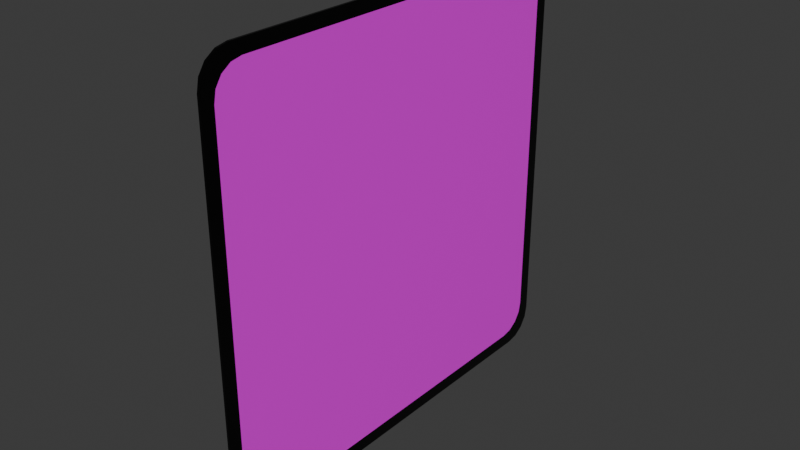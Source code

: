 # Source: Card.blend  (saved by Blender 4.0.36; exported with 4.5.12 LTS)
import bpy
from mathutils import Matrix  # noqa: F401  (used for matrix-valued properties, if any)

bpy.ops.wm.read_factory_settings(use_empty=True)
scene = bpy.context.scene
scene.name = 'Scene'

# ---- collections
col_collection = bpy.data.collections.new('Collection'); scene.collection.children.link(col_collection)

# ---- images (referenced by path relative to the original .blend; pixels are not part of the script)
import os
ASSET_DIR = os.environ.get("B2B_ASSET_DIR", "")  # directory of the original .blend (textures are referenced by path, not embedded)
HERE = os.path.dirname(os.path.abspath(__file__))  # packed textures are extracted next to this script under _unpacked/

def load_image(name, relpath, width, height, colorspace="sRGB"):
    """Load a texture the original file referenced (path relative to the .blend, or extracted next to this script)."""
    p = next((c for c in (os.path.join(HERE, relpath), os.path.join(ASSET_DIR, relpath)) if relpath and os.path.exists(c)), "")
    if p:
        img = bpy.data.images.load(p, check_existing=True)
        img.name = name
    else:  # same state as the original file: an image datablock whose file is absent (Cycles renders it pink)
        img = bpy.data.images.new(name, width, height)
        img.source = "FILE"
        img.filepath = "//" + (relpath or name)
    img.colorspace_settings.name = colorspace
    return img
img_temp_cardback_png = load_image('TEMP_CardBack.png', 'TEMP_CardBack.png', 1024, 1024, 'sRGB')

# ---- materials (node trees are filled in below, after node groups)
mat_edges = bpy.data.materials.new('Edges')
mat_edges.alpha_threshold = 0.0
mat_edges.use_transparent_shadow = False
mat_edges.roughness = 0.5
mat_edges.line_color = (0.0, 0.0, 0.0, 1.0)
mat_back = bpy.data.materials.new('Back')
mat_back.use_transparent_shadow = False
mat_face = bpy.data.materials.new('Face')
mat_face.use_transparent_shadow = False

# ---- material node trees
mat_edges.use_nodes = True; mat_edges.node_tree.nodes.clear()
_N = mat_edges.node_tree.nodes; _L = mat_edges.node_tree.links
n0 = _N.new('ShaderNodeOutputMaterial'); n0.name = 'Material Output'; n0.location = (300, 300)
n1 = _N.new('ShaderNodeBsdfPrincipled'); n1.name = 'Principled BSDF'; n1.location = (10, 300)
n1.inputs[0].default_value = (0.0, 0.0, 0.0, 1.0)
n1.inputs[2].default_value = 0.0
n1.inputs[3].default_value = 1.45
_L.new(n1.outputs[0], n0.inputs[0])
n0.is_active_output = True
mat_back.use_nodes = True; mat_back.node_tree.nodes.clear()
_N = mat_back.node_tree.nodes; _L = mat_back.node_tree.links
n0 = _N.new('ShaderNodeBsdfPrincipled'); n0.name = 'Principled BSDF'; n0.location = (10, 300)
n0.inputs[2].default_value = 0.0
n0.inputs[3].default_value = 1.45
n1 = _N.new('ShaderNodeOutputMaterial'); n1.name = 'Material Output'; n1.location = (300, 300)
n2 = _N.new('ShaderNodeTexImage'); n2.name = 'Image Texture'; n2.location = (-280, 280)
n2.image = img_temp_cardback_png
_L.new(n0.outputs[0], n1.inputs[0])
_L.new(n2.outputs[0], n0.inputs[0])
n1.is_active_output = True
mat_face.use_nodes = True; mat_face.node_tree.nodes.clear()
_N = mat_face.node_tree.nodes; _L = mat_face.node_tree.links
n0 = _N.new('ShaderNodeBsdfPrincipled'); n0.name = 'Principled BSDF'; n0.location = (10, 300)
n0.inputs[2].default_value = 0.0
n0.inputs[3].default_value = 1.45
n1 = _N.new('ShaderNodeOutputMaterial'); n1.name = 'Material Output'; n1.location = (300, 300)
n2 = _N.new('ShaderNodeTexImage'); n2.name = 'Image Texture'; n2.location = (-280, 280)
_L.new(n0.outputs[0], n1.inputs[0])
_L.new(n2.outputs[0], n0.inputs[0])
n1.is_active_output = True

# ---- world
world_world = bpy.data.worlds.new('World'); scene.world = world_world
world_world.use_nodes = True; world_world.node_tree.nodes.clear()
_N = world_world.node_tree.nodes; _L = world_world.node_tree.links
n0 = _N.new('ShaderNodeOutputWorld'); n0.name = 'World Output'; n0.location = (300, 300)
n1 = _N.new('ShaderNodeBackground'); n1.name = 'Background'; n1.location = (10, 300)
n1.inputs[0].default_value = (0.05088, 0.05088, 0.05088, 1.0)
_L.new(n1.outputs[0], n0.inputs[0])
n0.is_active_output = True
world_world.color = (0.05088, 0.05088, 0.05088)
world_world.use_sun_shadow = False
world_world.sun_shadow_jitter_overblur = 0.0

# ---- meshes
me_cube = bpy.data.meshes.new('Cube')
me_cube.from_pydata([(0.0025, 0.5, 0.4289), (0.0025, 0.4289, 0.5), (0.0025, 0.4946, 0.4561), (0.0025, 0.4792, 0.4792), (0.0025, 0.4561, 0.4946), (0.0025, 0.4289, -0.5), (0.0025, 0.5, -0.4289), (0.0025, 0.4561, -0.4946), (0.0025, 0.4792, -0.4792), (0.0025, 0.4946, -0.4561), (0.0025, -0.4289, 0.5), (0.0025, -0.5, 0.4289), (0.0025, -0.4561, 0.4946), (0.0025, -0.4792, 0.4792), (0.0025, -0.4946, 0.4561), (0.0025, -0.5, -0.4289), (0.0025, -0.4289, -0.5), (0.0025, -0.4946, -0.4561), (0.0025, -0.4792, -0.4792), (0.0025, -0.4561, -0.4946), (-0.0025, 0.4289, 0.5), (-0.0025, 0.5, 0.4289), (-0.0025, 0.4561, 0.4946), (-0.0025, 0.4792, 0.4792), (-0.0025, 0.4946, 0.4561), (-0.0025, 0.5, -0.4289), (-0.0025, 0.4289, -0.5), (-0.0025, 0.4946, -0.4561), (-0.0025, 0.4792, -0.4792), (-0.0025, 0.4561, -0.4946), (-0.0025, -0.5, 0.4289), (-0.0025, -0.4289, 0.5), (-0.0025, -0.4946, 0.4561), (-0.0025, -0.4792, 0.4792), (-0.0025, -0.4561, 0.4946), (-0.0025, -0.4289, -0.5), (-0.0025, -0.5, -0.4289), (-0.0025, -0.4561, -0.4946), (-0.0025, -0.4792, -0.4792), (-0.0025, -0.4946, -0.4561), (0.0025, 0.4288, -0.465), (0.0025, 0.4032, -0.4701), (0.0025, 0.4505, -0.4505), (0.0025, 0.465, -0.4288), (0.0025, 0.4701, -0.4032), (0.0025, -0.4288, 0.465), (0.0025, -0.4032, 0.4701), (0.0025, -0.4505, 0.4505), (0.0025, -0.465, 0.4288), (0.0025, -0.4701, 0.4032), (0.0025, -0.4032, -0.4701), (0.0025, -0.4288, -0.465), (0.0025, -0.4505, -0.4505), (0.0025, -0.465, -0.4288), (0.0025, -0.4701, -0.4032), (0.0025, 0.4032, 0.4701), (0.0025, 0.4288, 0.465), (0.0025, 0.4505, 0.4505), (0.0025, 0.465, 0.4288), (0.0025, 0.4701, 0.4032), (0.0025, 0.4288, -0.465), (0.0025, 0.4032, -0.4701), (0.0025, 0.4505, -0.4505), (0.0025, 0.465, -0.4288), (0.0025, 0.4701, -0.4032), (0.0025, -0.4288, 0.465), (0.0025, -0.4032, 0.4701), (0.0025, -0.4505, 0.4505), (0.0025, -0.465, 0.4288), (0.0025, -0.4701, 0.4032), (0.0025, -0.4032, -0.4701), (0.0025, -0.4288, -0.465), (0.0025, -0.4505, -0.4505), (0.0025, -0.465, -0.4288), (0.0025, -0.4701, -0.4032), (0.0025, 0.4032, 0.4701), (0.0025, 0.4288, 0.465), (0.0025, 0.4505, 0.4505), (0.0025, 0.465, 0.4288), (0.0025, 0.4701, 0.4032)], [], [(26, 5, 16, 35), (35, 37, 38, 39, 36, 30, 32, 33, 34, 31, 20, 22, 23, 24, 21, 25, 27, 28, 29, 26), (15, 11, 30, 36), (1, 20, 31, 10), (16, 5, 41, 50), (5, 26, 29, 7), (7, 29, 28, 8), (8, 28, 27, 9), (9, 27, 25, 6), (10, 31, 34, 12), (12, 34, 33, 13), (13, 33, 32, 14), (14, 32, 30, 11), (35, 16, 19, 37), (37, 19, 18, 38), (38, 18, 17, 39), (39, 17, 15, 36), (20, 1, 4, 22), (22, 4, 3, 23), (23, 3, 2, 24), (24, 2, 0, 21), (25, 21, 0, 6), (40, 42, 62, 60), (12, 13, 47, 45), (2, 3, 57, 58), (9, 6, 44, 43), (1, 10, 46, 55), (7, 8, 42, 40), (4, 1, 55, 56), (11, 15, 54, 49), (17, 18, 52, 53), (13, 14, 48, 47), (0, 2, 58, 59), (10, 12, 45, 46), (19, 16, 50, 51), (3, 4, 56, 57), (8, 9, 43, 42), (5, 7, 40, 41), (15, 17, 53, 54), (14, 11, 49, 48), (6, 0, 59, 44), (18, 19, 51, 52), (61, 60, 62, 63, 64, 79, 78, 77, 76, 75, 66, 65, 67, 68, 69, 74, 73, 72, 71, 70), (44, 59, 79, 64), (52, 51, 71, 72), (42, 43, 63, 62), (50, 41, 61, 70), (53, 52, 72, 73), (43, 44, 64, 63), (55, 46, 66, 75), (54, 53, 73, 74), (46, 45, 65, 66), (49, 54, 74, 69), (56, 55, 75, 76), (45, 47, 67, 65), (57, 56, 76, 77), (47, 48, 68, 67), (58, 57, 77, 78), (48, 49, 69, 68), (41, 40, 60, 61), (59, 58, 78, 79), (51, 50, 70, 71)])
me_cube.polygons.foreach_set('material_index', [0, 1, 0, 0, 0, 0, 0, 0, 0, 0, 0, 0, 0, 0, 0, 0, 0, 0, 0, 0, 0, 0, 0, 0, 0, 0, 0, 0, 0, 0, 0, 0, 0, 0, 0, 0, 0, 0, 0, 0, 0, 0, 2, 0, 0, 0, 0, 0, 0, 0, 0, 0, 0, 0, 0, 0, 0, 0, 0, 0, 0, 0])
_uv = me_cube.uv_layers.new(name='UVMap')
_uv.uv.foreach_set('vector', [0.125, 0.5178, 0.375, 0.5178, 0.375, 0.7322, 0.125, 0.7322, 0.9289, -5.536e-08, 0.9561, 0.005415, 0.9792, 0.02084, 0.9946, 0.04391, 1.0, 0.07114, 1.0, 0.9289, 0.9946, 0.9561, 0.9792, 0.9792, 0.9561, 0.9946, 0.9289, 1.0, 0.07114, 1.0, 0.04391, 0.9946, 0.02084, 0.9792, 0.005415, 0.9561, -4.24e-09, 0.9289, -5.536e-08, 0.07114, 0.005415, 0.04391, 0.02084, 0.02084, 0.04391, 0.005415, 0.07114, -4.24e-09, 0.3928, 0.75, 0.6072, 0.75, 0.6072, 1.0, 0.3928, 1.0, 0.625, 0.5178, 0.875, 0.5178, 0.875, 0.7322, 0.625, 0.7322, 0.375, 0.7322, 0.375, 0.5178, 0.375, 0.5178, 0.375, 0.7322, 0.375, 0.5178, 0.125, 0.5178, 0.125, 0.511, 0.375, 0.511, 0.375, 0.511, 0.125, 0.511, 0.125, 0.5, 0.375, 0.5, 0.375, 0.5, 0.375, 0.25, 0.386, 0.25, 0.386, 0.5, 0.386, 0.5, 0.386, 0.25, 0.3928, 0.25, 0.3928, 0.5, 0.625, 0.7322, 0.875, 0.7322, 0.875, 0.739, 0.625, 0.739, 0.625, 0.739, 0.875, 0.739, 0.875, 0.75, 0.625, 0.75, 0.625, 0.75, 0.625, 1.0, 0.614, 1.0, 0.614, 0.75, 0.614, 0.75, 0.614, 1.0, 0.6072, 1.0, 0.6072, 0.75, 0.125, 0.7322, 0.375, 0.7322, 0.375, 0.739, 0.125, 0.739, 0.125, 0.739, 0.375, 0.739, 0.375, 0.75, 0.125, 0.75, 0.375, 1.0, 0.375, 0.75, 0.386, 0.75, 0.386, 1.0, 0.386, 1.0, 0.386, 0.75, 0.3928, 0.75, 0.3928, 1.0, 0.875, 0.5178, 0.625, 0.5178, 0.625, 0.511, 0.875, 0.511, 0.875, 0.511, 0.625, 0.511, 0.625, 0.5, 0.875, 0.5, 0.625, 0.25, 0.625, 0.5, 0.614, 0.5, 0.614, 0.25, 0.614, 0.25, 0.614, 0.5, 0.6072, 0.5, 0.6072, 0.25, 0.3928, 0.25, 0.6072, 0.25, 0.6072, 0.5, 0.3928, 0.5, 0.375, 0.511, 0.375, 0.5, 0.375, 0.5, 0.375, 0.511, 0.625, 0.739, 0.625, 0.75, 0.625, 0.75, 0.625, 0.739, 0.614, 0.5, 0.625, 0.5, 0.625, 0.5, 0.614, 0.5, 0.386, 0.5, 0.3928, 0.5, 0.3928, 0.5, 0.386, 0.5, 0.625, 0.5178, 0.625, 0.7322, 0.625, 0.7322, 0.625, 0.5178, 0.375, 0.511, 0.375, 0.5, 0.375, 0.5, 0.375, 0.511, 0.625, 0.511, 0.625, 0.5178, 0.625, 0.5178, 0.625, 0.511, 0.6072, 0.75, 0.3928, 0.75, 0.3928, 0.75, 0.6072, 0.75, 0.386, 0.75, 0.375, 0.75, 0.375, 0.75, 0.386, 0.75, 0.625, 0.75, 0.614, 0.75, 0.614, 0.75, 0.625, 0.75, 0.6072, 0.5, 0.614, 0.5, 0.614, 0.5, 0.6072, 0.5, 0.625, 0.7322, 0.625, 0.739, 0.625, 0.739, 0.625, 0.7322, 0.375, 0.739, 0.375, 0.7322, 0.375, 0.7322, 0.375, 0.739, 0.625, 0.5, 0.625, 0.511, 0.625, 0.511, 0.625, 0.5, 0.375, 0.5, 0.386, 0.5, 0.386, 0.5, 0.375, 0.5, 0.375, 0.5178, 0.375, 0.511, 0.375, 0.511, 0.375, 0.5178, 0.3928, 0.75, 0.386, 0.75, 0.386, 0.75, 0.3928, 0.75, 0.614, 0.75, 0.6072, 0.75, 0.6072, 0.75, 0.614, 0.75, 0.3928, 0.5, 0.6072, 0.5, 0.6072, 0.5, 0.3928, 0.5, 0.375, 0.75, 0.375, 0.739, 0.375, 0.739, 0.375, 0.75, 0.9255, 0.003875, 0.9526, 0.009248, 0.9755, 0.02455, 0.9908, 0.04745, 0.9961, 0.07446, 0.9961, 0.9255, 0.9908, 0.9526, 0.9755, 0.9755, 0.9526, 0.9908, 0.9255, 0.9961, 0.07446, 0.9961, 0.04745, 0.9908, 0.02455, 0.9755, 0.009248, 0.9526, 0.003875, 0.9255, 0.003875, 0.07446, 0.009248, 0.04745, 0.02455, 0.02455, 0.04745, 0.009248, 0.07446, 0.003875, 0.3928, 0.5, 0.6072, 0.5, 0.6072, 0.5, 0.3928, 0.5, 0.375, 0.75, 0.375, 0.739, 0.375, 0.739, 0.375, 0.75, 0.375, 0.5, 0.386, 0.5, 0.386, 0.5, 0.375, 0.5, 0.375, 0.7322, 0.375, 0.5178, 0.375, 0.5178, 0.375, 0.7322, 0.386, 0.75, 0.375, 0.75, 0.375, 0.75, 0.386, 0.75, 0.386, 0.5, 0.3928, 0.5, 0.3928, 0.5, 0.386, 0.5, 0.625, 0.5178, 0.625, 0.7322, 0.625, 0.7322, 0.625, 0.5178, 0.3928, 0.75, 0.386, 0.75, 0.386, 0.75, 0.3928, 0.75, 0.625, 0.7322, 0.625, 0.739, 0.625, 0.739, 0.625, 0.7322, 0.6072, 0.75, 0.3928, 0.75, 0.3928, 0.75, 0.6072, 0.75, 0.625, 0.511, 0.625, 0.5178, 0.625, 0.5178, 0.625, 0.511, 0.625, 0.739, 0.625, 0.75, 0.625, 0.75, 0.625, 0.739, 0.625, 0.5, 0.625, 0.511, 0.625, 0.511, 0.625, 0.5, 0.625, 0.75, 0.614, 0.75, 0.614, 0.75, 0.625, 0.75, 0.614, 0.5, 0.625, 0.5, 0.625, 0.5, 0.614, 0.5, 0.614, 0.75, 0.6072, 0.75, 0.6072, 0.75, 0.614, 0.75, 0.375, 0.5178, 0.375, 0.511, 0.375, 0.511, 0.375, 0.5178, 0.6072, 0.5, 0.614, 0.5, 0.614, 0.5, 0.6072, 0.5, 0.375, 0.739, 0.375, 0.7322, 0.375, 0.7322, 0.375, 0.739])
me_cube.materials.append(mat_edges)
me_cube.materials.append(mat_back)
me_cube.materials.append(mat_face)
me_cube.use_mirror_vertex_groups = False
me_cube.update()

# ---- objects
ob_cube = bpy.data.objects.new('Cube', me_cube)

# ---- transforms, parenting, visibility, modifiers, constraints
ob_cube.location = (0.0, 0.0, 0.0)
ob_cube.lock_rotations_4d = False
ob_cube.empty_display_type = 'ARROWS'
ob_cube.lineart.crease_threshold = 0.0

# ---- collection membership
col_collection.objects.link(ob_cube)

# ---- scene / render settings (as saved in the file)
scene.frame_start = 1; scene.frame_end = 250; scene.frame_set(1)
scene.render.engine = 'BLENDER_EEVEE_NEXT'
scene.cycles.sampling_pattern = 'TABULATED_SOBOL'
bpy.context.view_layer.update()

# ---- added for rendering (the .blend has no active camera and no usable light): camera, sun
cam_auto = bpy.data.cameras.new('AutoCamera')
cam_auto.lens = 50.0
cam_auto.sensor_width = 36.0
cam_auto.clip_end = 1000.0
ob_auto_camera = bpy.data.objects.new('AutoCamera', cam_auto)
scene.collection.objects.link(ob_auto_camera)
ob_auto_camera.location = (1.30847, -1.57017, 1.04678)
ob_auto_camera.rotation_euler = (1.09748, -7.21219e-08, 0.694738)
scene.camera = ob_auto_camera
light_auto_sun = bpy.data.lights.new('AutoSun', 'SUN')
light_auto_sun.energy = 3.0
light_auto_sun.angle = 0.0523599
ob_auto_sun = bpy.data.objects.new('AutoSun', light_auto_sun)
scene.collection.objects.link(ob_auto_sun)
ob_auto_sun.rotation_euler = (0.872665, 0.174533, 0.523599)
bpy.context.view_layer.update()
